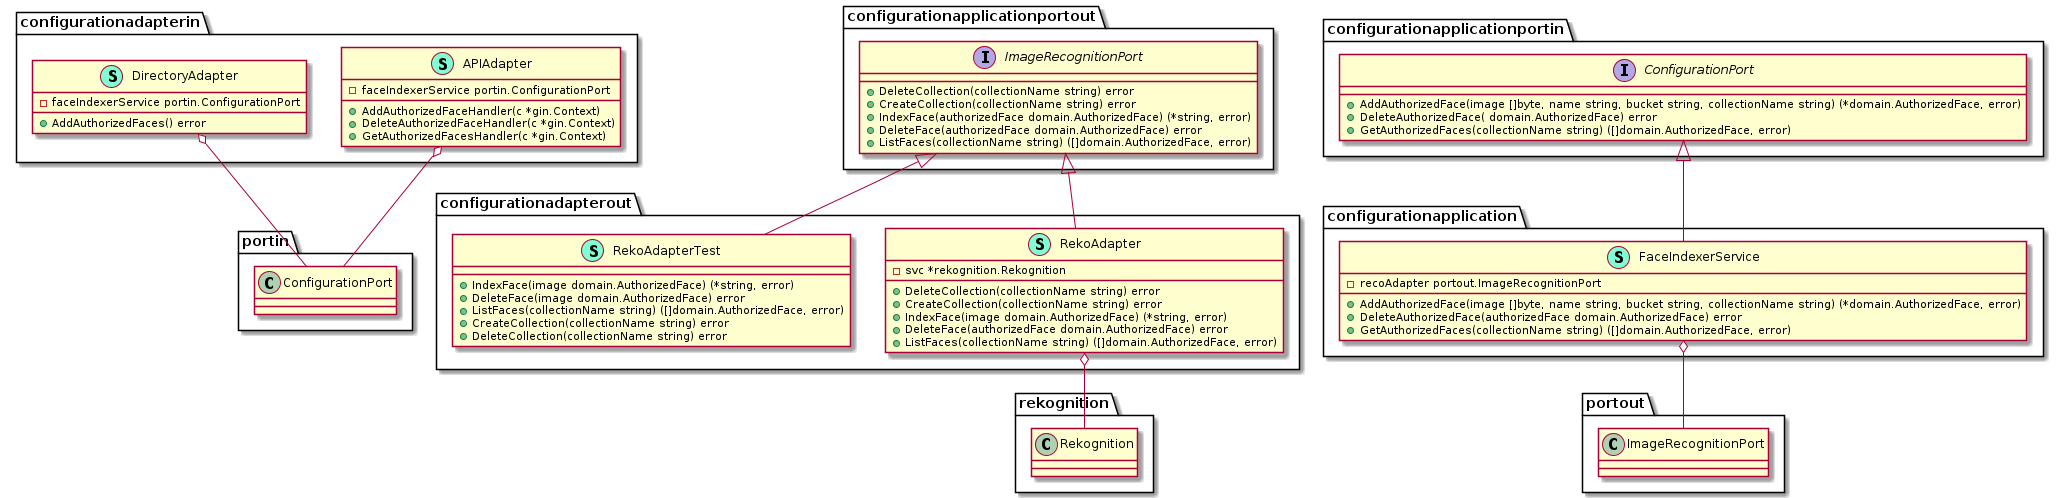

The diagram above was rendered by PlantUML. Its source (embedded in the PNG):
@startuml
namespace configurationadapterin {
    class APIAdapter << (S,Aquamarine) >> {
        - faceIndexerService portin.ConfigurationPort

        + AddAuthorizedFaceHandler(c *gin.Context) 
        + DeleteAuthorizedFaceHandler(c *gin.Context) 
        + GetAuthorizedFacesHandler(c *gin.Context) 

    }
    class DirectoryAdapter << (S,Aquamarine) >> {
        - faceIndexerService portin.ConfigurationPort

        + AddAuthorizedFaces() error

    }
}


"configurationadapterin.APIAdapter" o-- "portin.ConfigurationPort"
"configurationadapterin.DirectoryAdapter" o-- "portin.ConfigurationPort"

namespace configurationadapterout {
    class RekoAdapter << (S,Aquamarine) >> {
        - svc *rekognition.Rekognition

        + DeleteCollection(collectionName string) error
        + CreateCollection(collectionName string) error
        + IndexFace(image domain.AuthorizedFace) (*string, error)
        + DeleteFace(authorizedFace domain.AuthorizedFace) error
        + ListFaces(collectionName string) ([]domain.AuthorizedFace, error)

    }
    class RekoAdapterTest << (S,Aquamarine) >> {
        + IndexFace(image domain.AuthorizedFace) (*string, error)
        + DeleteFace(image domain.AuthorizedFace) error
        + ListFaces(collectionName string) ([]domain.AuthorizedFace, error)
        + CreateCollection(collectionName string) error
        + DeleteCollection(collectionName string) error

    }
}

"configurationapplicationportout.ImageRecognitionPort" <|-- "configurationadapterout.RekoAdapter"
"configurationapplicationportout.ImageRecognitionPort" <|-- "configurationadapterout.RekoAdapterTest"

"configurationadapterout.RekoAdapter" o-- "rekognition.Rekognition"

namespace configurationapplication {
    class FaceIndexerService << (S,Aquamarine) >> {
        - recoAdapter portout.ImageRecognitionPort

        + AddAuthorizedFace(image []byte, name string, bucket string, collectionName string) (*domain.AuthorizedFace, error)
        + DeleteAuthorizedFace(authorizedFace domain.AuthorizedFace) error
        + GetAuthorizedFaces(collectionName string) ([]domain.AuthorizedFace, error)

    }
}

"configurationapplicationportin.ConfigurationPort" <|-- "configurationapplication.FaceIndexerService"

"configurationapplication.FaceIndexerService" o-- "portout.ImageRecognitionPort"

namespace configurationapplicationportin {
    interface ConfigurationPort  {
        + AddAuthorizedFace(image []byte, name string, bucket string, collectionName string) (*domain.AuthorizedFace, error)
        + DeleteAuthorizedFace( domain.AuthorizedFace) error
        + GetAuthorizedFaces(collectionName string) ([]domain.AuthorizedFace, error)

    }
}



namespace configurationapplicationportout {
    interface ImageRecognitionPort  {
        + DeleteCollection(collectionName string) error
        + CreateCollection(collectionName string) error
        + IndexFace(authorizedFace domain.AuthorizedFace) (*string, error)
        + DeleteFace(authorizedFace domain.AuthorizedFace) error
        + ListFaces(collectionName string) ([]domain.AuthorizedFace, error)

    }
}



@enduml